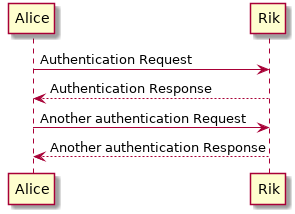

The diagram above was rendered by PlantUML. Its source (embedded in the PNG):
@startuml Sequence Sample
Alice -> Rik: Authentication Request
Rik --> Alice: Authentication Response

Alice -> Rik: Another authentication Request
Alice <-- Rik: Another authentication Response
@enduml